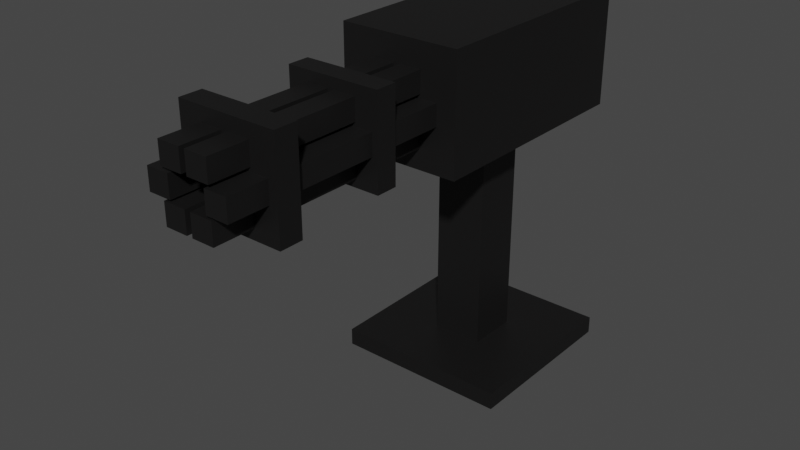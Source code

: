 # Source: Gatlinggun.blend  (saved by Blender 3.4.6; exported with 4.5.12 LTS)
import bpy
from mathutils import Matrix  # noqa: F401  (used for matrix-valued properties, if any)

bpy.ops.wm.read_factory_settings(use_empty=True)
scene = bpy.context.scene
scene.name = 'Scene'

# ---- collections
col_collection = bpy.data.collections.new('Collection'); scene.collection.children.link(col_collection)

# ---- materials (node trees are filled in below, after node groups)
mat_steel = bpy.data.materials.new('Steel')
mat_steel.use_transparent_shadow = False

# ---- material node trees
mat_steel.use_nodes = True; mat_steel.node_tree.nodes.clear()
_N = mat_steel.node_tree.nodes; _L = mat_steel.node_tree.links
n0 = _N.new('ShaderNodeBsdfPrincipled'); n0.name = 'Principled BSDF'; n0.location = (10, 300)
n0.distribution = 'GGX'
n0.subsurface_method = 'RANDOM_WALK_SKIN'
n0.inputs[0].default_value = (0.0331, 0.03228, 0.03228, 1.0)
n0.inputs[1].default_value = 0.8
n0.inputs[3].default_value = 1.45
n0.inputs[27].default_value = (0.0, 0.0, 0.0, 1.0)
n0.inputs[28].default_value = 1.0
n1 = _N.new('ShaderNodeOutputMaterial'); n1.name = 'Material Output'; n1.location = (300, 300)
_L.new(n0.outputs[0], n1.inputs[0])
n1.is_active_output = True

# ---- world
world_world = bpy.data.worlds.new('World'); scene.world = world_world
world_world.use_nodes = True; world_world.node_tree.nodes.clear()
_N = world_world.node_tree.nodes; _L = world_world.node_tree.links
n0 = _N.new('ShaderNodeOutputWorld'); n0.name = 'World Output'; n0.location = (300, 300)
n1 = _N.new('ShaderNodeBackground'); n1.name = 'Background'; n1.location = (10, 300)
n1.inputs[0].default_value = (0.05088, 0.05088, 0.05088, 1.0)
_L.new(n1.outputs[0], n0.inputs[0])
n0.is_active_output = True
world_world.color = (0.05088, 0.05088, 0.05088)
world_world.use_sun_shadow = False
world_world.sun_shadow_jitter_overblur = 0.0

# ---- meshes
me_cube_006 = bpy.data.meshes.new('Cube.006')
me_cube_006.from_pydata([(-0.1388, 0.5244, 0.27), (-0.1388, 0.7877, 0.27), (-0.1388, 0.5244, -0.27), (-0.1388, 0.7877, -0.27), (0.1388, 0.5244, 0.27), (0.1388, 0.7877, 0.27), (0.1388, 0.5244, -0.27), (0.1388, 0.7877, -0.27), (0.05856, 0.5474, -0.05856), (0.05856, 0.007288, -0.05856), (0.05856, 0.5474, 0.05856), (0.05856, 0.007288, 0.05856), (-0.05856, 0.5474, -0.05856), (-0.05856, 0.007288, -0.05856), (-0.05856, 0.5474, 0.05856), (-0.05856, 0.007288, 0.05856), (0.00357, 0.6822, 0.7989), (0.00357, 0.7308, 0.7989), (0.00357, 0.6822, 0.2589), (0.00357, 0.7308, 0.2589), (0.05477, 0.6822, 0.7989), (0.05477, 0.7308, 0.7989), (0.05477, 0.6822, 0.2589), (0.05477, 0.7308, 0.2589), (-0.09647, 0.6251, 0.7989), (-0.09647, 0.6736, 0.7989), (-0.09647, 0.6251, 0.2589), (-0.09647, 0.6736, 0.2589), (-0.04527, 0.6251, 0.7989), (-0.04527, 0.6736, 0.7989), (-0.04527, 0.6251, 0.2589), (-0.04527, 0.6736, 0.2589), (-0.06119, 0.6822, 0.7989), (-0.06119, 0.7308, 0.7989), (-0.06119, 0.6822, 0.2589), (-0.06119, 0.7308, 0.2589), (-0.00999, 0.6822, 0.7989), (-0.00999, 0.7308, 0.7989), (-0.00999, 0.6822, 0.2589), (-0.00999, 0.7308, 0.2589), (0.04306, 0.6251, 0.7989), (0.04306, 0.6736, 0.7989), (0.04306, 0.6251, 0.2589), (0.04306, 0.6736, 0.2589), (0.09426, 0.6251, 0.7989), (0.09426, 0.6736, 0.7989), (0.09426, 0.6251, 0.2589), (0.09426, 0.6736, 0.2589), (-0.06119, 0.5707, 0.7989), (-0.06119, 0.6193, 0.7989), (-0.06119, 0.5707, 0.2589), (-0.06119, 0.6193, 0.2589), (-0.00999, 0.5707, 0.7989), (-0.00999, 0.6193, 0.7989), (-0.00999, 0.5707, 0.2589), (-0.00999, 0.6193, 0.2589), (0.00357, 0.5707, 0.7989), (0.00357, 0.6193, 0.7989), (0.00357, 0.5707, 0.2589), (0.00357, 0.6193, 0.2589), (0.05477, 0.5707, 0.7989), (0.05477, 0.6193, 0.7989), (0.05477, 0.5707, 0.2589), (0.05477, 0.6193, 0.2589), (-0.1067, 0.5525, 0.4541), (-0.1067, 0.7549, 0.4541), (-0.1067, 0.5525, 0.4047), (-0.1067, 0.7549, 0.4047), (0.1067, 0.5525, 0.4541), (0.1067, 0.7549, 0.4541), (0.1067, 0.5525, 0.4047), (0.1067, 0.7549, 0.4047), (-0.1136, 0.5464, 0.708), (-0.1136, 0.762, 0.708), (-0.1136, 0.5464, 0.6553), (-0.1136, 0.762, 0.6553), (0.1136, 0.5464, 0.708), (0.1136, 0.762, 0.708), (0.1136, 0.5464, 0.6553), (0.1136, 0.762, 0.6553), (-0.2, -0.02, 0.2), (-0.2, 0.02, 0.2), (-0.2, -0.02, -0.2), (-0.2, 0.02, -0.2), (0.2, -0.02, 0.2), (0.2, 0.02, 0.2), (0.2, -0.02, -0.2), (0.2, 0.02, -0.2)], [], [(0, 1, 3, 2), (2, 3, 7, 6), (6, 7, 5, 4), (4, 5, 1, 0), (2, 6, 4, 0), (7, 3, 1, 5), (8, 12, 14, 10), (11, 10, 14, 15), (15, 14, 12, 13), (13, 9, 11, 15), (9, 8, 10, 11), (13, 12, 8, 9), (16, 17, 19, 18), (18, 19, 23, 22), (22, 23, 21, 20), (20, 21, 17, 16), (18, 22, 20, 16), (23, 19, 17, 21), (24, 25, 27, 26), (26, 27, 31, 30), (30, 31, 29, 28), (28, 29, 25, 24), (26, 30, 28, 24), (31, 27, 25, 29), (32, 33, 35, 34), (34, 35, 39, 38), (38, 39, 37, 36), (36, 37, 33, 32), (34, 38, 36, 32), (39, 35, 33, 37), (40, 41, 43, 42), (42, 43, 47, 46), (46, 47, 45, 44), (44, 45, 41, 40), (42, 46, 44, 40), (47, 43, 41, 45), (48, 49, 51, 50), (50, 51, 55, 54), (54, 55, 53, 52), (52, 53, 49, 48), (50, 54, 52, 48), (55, 51, 49, 53), (56, 57, 59, 58), (58, 59, 63, 62), (62, 63, 61, 60), (60, 61, 57, 56), (58, 62, 60, 56), (63, 59, 57, 61), (64, 65, 67, 66), (66, 67, 71, 70), (70, 71, 69, 68), (68, 69, 65, 64), (66, 70, 68, 64), (71, 67, 65, 69), (72, 73, 75, 74), (74, 75, 79, 78), (78, 79, 77, 76), (76, 77, 73, 72), (74, 78, 76, 72), (79, 75, 73, 77), (80, 81, 83, 82), (82, 83, 87, 86), (86, 87, 85, 84), (84, 85, 81, 80), (82, 86, 84, 80), (87, 83, 81, 85)])
_uv = me_cube_006.uv_layers.new(name='UVMap')
_uv.uv.foreach_set('vector', [0.375, 0.0, 0.625, 0.0, 0.625, 0.25, 0.375, 0.25, 0.375, 0.25, 0.625, 0.25, 0.625, 0.5, 0.375, 0.5, 0.375, 0.5, 0.625, 0.5, 0.625, 0.75, 0.375, 0.75, 0.375, 0.75, 0.625, 0.75, 0.625, 1.0, 0.375, 1.0, 0.125, 0.5, 0.375, 0.5, 0.375, 0.75, 0.125, 0.75, 0.625, 0.5, 0.875, 0.5, 0.875, 0.75, 0.625, 0.75, 0.625, 0.5, 0.875, 0.5, 0.875, 0.75, 0.625, 0.75, 0.375, 0.75, 0.625, 0.75, 0.625, 1.0, 0.375, 1.0, 0.375, 0.0, 0.625, 0.0, 0.625, 0.25, 0.375, 0.25, 0.125, 0.5, 0.375, 0.5, 0.375, 0.75, 0.125, 0.75, 0.375, 0.5, 0.625, 0.5, 0.625, 0.75, 0.375, 0.75, 0.375, 0.25, 0.625, 0.25, 0.625, 0.5, 0.375, 0.5, 0.375, 0.0, 0.625, 0.0, 0.625, 0.25, 0.375, 0.25, 0.375, 0.25, 0.625, 0.25, 0.625, 0.5, 0.375, 0.5, 0.375, 0.5, 0.625, 0.5, 0.625, 0.75, 0.375, 0.75, 0.375, 0.75, 0.625, 0.75, 0.625, 1.0, 0.375, 1.0, 0.125, 0.5, 0.375, 0.5, 0.375, 0.75, 0.125, 0.75, 0.625, 0.5, 0.875, 0.5, 0.875, 0.75, 0.625, 0.75, 0.375, 0.0, 0.625, 0.0, 0.625, 0.25, 0.375, 0.25, 0.375, 0.25, 0.625, 0.25, 0.625, 0.5, 0.375, 0.5, 0.375, 0.5, 0.625, 0.5, 0.625, 0.75, 0.375, 0.75, 0.375, 0.75, 0.625, 0.75, 0.625, 1.0, 0.375, 1.0, 0.125, 0.5, 0.375, 0.5, 0.375, 0.75, 0.125, 0.75, 0.625, 0.5, 0.875, 0.5, 0.875, 0.75, 0.625, 0.75, 0.375, 0.0, 0.625, 0.0, 0.625, 0.25, 0.375, 0.25, 0.375, 0.25, 0.625, 0.25, 0.625, 0.5, 0.375, 0.5, 0.375, 0.5, 0.625, 0.5, 0.625, 0.75, 0.375, 0.75, 0.375, 0.75, 0.625, 0.75, 0.625, 1.0, 0.375, 1.0, 0.125, 0.5, 0.375, 0.5, 0.375, 0.75, 0.125, 0.75, 0.625, 0.5, 0.875, 0.5, 0.875, 0.75, 0.625, 0.75, 0.375, 0.0, 0.625, 0.0, 0.625, 0.25, 0.375, 0.25, 0.375, 0.25, 0.625, 0.25, 0.625, 0.5, 0.375, 0.5, 0.375, 0.5, 0.625, 0.5, 0.625, 0.75, 0.375, 0.75, 0.375, 0.75, 0.625, 0.75, 0.625, 1.0, 0.375, 1.0, 0.125, 0.5, 0.375, 0.5, 0.375, 0.75, 0.125, 0.75, 0.625, 0.5, 0.875, 0.5, 0.875, 0.75, 0.625, 0.75, 0.375, 0.0, 0.625, 0.0, 0.625, 0.25, 0.375, 0.25, 0.375, 0.25, 0.625, 0.25, 0.625, 0.5, 0.375, 0.5, 0.375, 0.5, 0.625, 0.5, 0.625, 0.75, 0.375, 0.75, 0.375, 0.75, 0.625, 0.75, 0.625, 1.0, 0.375, 1.0, 0.125, 0.5, 0.375, 0.5, 0.375, 0.75, 0.125, 0.75, 0.625, 0.5, 0.875, 0.5, 0.875, 0.75, 0.625, 0.75, 0.375, 0.0, 0.625, 0.0, 0.625, 0.25, 0.375, 0.25, 0.375, 0.25, 0.625, 0.25, 0.625, 0.5, 0.375, 0.5, 0.375, 0.5, 0.625, 0.5, 0.625, 0.75, 0.375, 0.75, 0.375, 0.75, 0.625, 0.75, 0.625, 1.0, 0.375, 1.0, 0.125, 0.5, 0.375, 0.5, 0.375, 0.75, 0.125, 0.75, 0.625, 0.5, 0.875, 0.5, 0.875, 0.75, 0.625, 0.75, 0.375, 0.0, 0.625, 0.0, 0.625, 0.25, 0.375, 0.25, 0.375, 0.25, 0.625, 0.25, 0.625, 0.5, 0.375, 0.5, 0.375, 0.5, 0.625, 0.5, 0.625, 0.75, 0.375, 0.75, 0.375, 0.75, 0.625, 0.75, 0.625, 1.0, 0.375, 1.0, 0.125, 0.5, 0.375, 0.5, 0.375, 0.75, 0.125, 0.75, 0.625, 0.5, 0.875, 0.5, 0.875, 0.75, 0.625, 0.75, 0.375, 0.0, 0.625, 0.0, 0.625, 0.25, 0.375, 0.25, 0.375, 0.25, 0.625, 0.25, 0.625, 0.5, 0.375, 0.5, 0.375, 0.5, 0.625, 0.5, 0.625, 0.75, 0.375, 0.75, 0.375, 0.75, 0.625, 0.75, 0.625, 1.0, 0.375, 1.0, 0.125, 0.5, 0.375, 0.5, 0.375, 0.75, 0.125, 0.75, 0.625, 0.5, 0.875, 0.5, 0.875, 0.75, 0.625, 0.75, 0.375, 0.0, 0.625, 0.0, 0.625, 0.25, 0.375, 0.25, 0.375, 0.25, 0.625, 0.25, 0.625, 0.5, 0.375, 0.5, 0.375, 0.5, 0.625, 0.5, 0.625, 0.75, 0.375, 0.75, 0.375, 0.75, 0.625, 0.75, 0.625, 1.0, 0.375, 1.0, 0.125, 0.5, 0.375, 0.5, 0.375, 0.75, 0.125, 0.75, 0.625, 0.5, 0.875, 0.5, 0.875, 0.75, 0.625, 0.75])
me_cube_006.materials.append(mat_steel)
me_cube_006.materials.append(None)
me_cube_006.use_mirror_vertex_groups = False
me_cube_006.update()

# ---- objects
ob_gatlinggun = bpy.data.objects.new('Gatlinggun', me_cube_006)

# ---- transforms, parenting, visibility, modifiers, constraints
ob_gatlinggun.location = (0.0, 0.0, 0.0)
ob_gatlinggun.rotation_euler = (1.571, -0.0, 0.0)
ob_gatlinggun.lock_rotations_4d = False
ob_gatlinggun.empty_display_type = 'ARROWS'
ob_gatlinggun.lineart.crease_threshold = 0.0

# ---- collection membership
col_collection.objects.link(ob_gatlinggun)

# ---- scene / render settings (as saved in the file)
scene.frame_start = 1; scene.frame_end = 250; scene.frame_set(1)
scene.render.engine = 'BLENDER_EEVEE_NEXT'
scene.cycles.sampling_pattern = 'TABULATED_SOBOL'
scene.cycles.use_light_tree = False
scene.view_settings.view_transform = 'Filmic'
bpy.context.view_layer.update()

# ---- added for rendering (the .blend has no active camera and no usable light): camera, sun
cam_auto = bpy.data.cameras.new('AutoCamera')
cam_auto.lens = 50.0
cam_auto.sensor_width = 36.0
cam_auto.clip_end = 1000.0
ob_auto_camera = bpy.data.objects.new('AutoCamera', cam_auto)
scene.collection.objects.link(ob_auto_camera)
ob_auto_camera.location = (1.29372, -1.81692, 1.41885)
ob_auto_camera.rotation_euler = (1.09748, -7.21219e-08, 0.694738)
scene.camera = ob_auto_camera
light_auto_sun = bpy.data.lights.new('AutoSun', 'SUN')
light_auto_sun.energy = 3.0
light_auto_sun.angle = 0.0523599
ob_auto_sun = bpy.data.objects.new('AutoSun', light_auto_sun)
scene.collection.objects.link(ob_auto_sun)
ob_auto_sun.rotation_euler = (0.872665, 0.174533, 0.523599)
bpy.context.view_layer.update()

